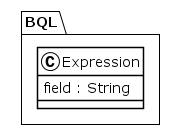

The diagram above was rendered by PlantUML. Its source (embedded in the PNG):
@startuml
!theme plain
package BQL {
class Expression {
	 field : String
}
}
@enduml